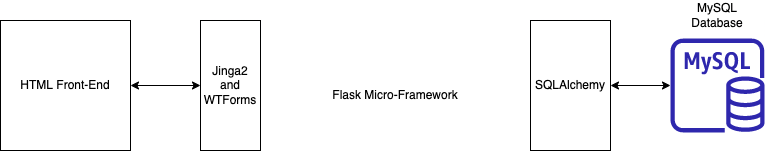

The diagram above was exported from draw.io. Its source (the exported page's mxGraphModel, read from the mxfile embedded in the PNG):
<mxGraphModel dx="946" dy="614" grid="1" gridSize="10" guides="1" tooltips="1" connect="1" arrows="1" fold="1" page="1" pageScale="1" pageWidth="827" pageHeight="1169" math="0" shadow="0">
  <root>
    <mxCell id="0" />
    <mxCell id="1" parent="0" />
    <mxCell id="CEoNReoY2pAaCFWLxTRQ-7" style="edgeStyle=orthogonalEdgeStyle;rounded=0;orthogonalLoop=1;jettySize=auto;html=1;exitX=1;exitY=0.5;exitDx=0;exitDy=0;entryX=0;entryY=0.5;entryDx=0;entryDy=0;startArrow=classic;startFill=1;" edge="1" parent="1" source="CEoNReoY2pAaCFWLxTRQ-1" target="CEoNReoY2pAaCFWLxTRQ-2">
      <mxGeometry relative="1" as="geometry" />
    </mxCell>
    <mxCell id="CEoNReoY2pAaCFWLxTRQ-1" value="HTML Front-End" style="whiteSpace=wrap;html=1;aspect=fixed;" vertex="1" parent="1">
      <mxGeometry x="40" y="200" width="130" height="130" as="geometry" />
    </mxCell>
    <mxCell id="CEoNReoY2pAaCFWLxTRQ-2" value="Jinga2 and WTForms" style="rounded=0;whiteSpace=wrap;html=1;" vertex="1" parent="1">
      <mxGeometry x="240" y="200" width="60" height="130" as="geometry" />
    </mxCell>
    <mxCell id="CEoNReoY2pAaCFWLxTRQ-3" value="Flask Micro-Framework" style="text;html=1;strokeColor=none;fillColor=none;align=center;verticalAlign=middle;whiteSpace=wrap;rounded=0;" vertex="1" parent="1">
      <mxGeometry x="340" y="240" width="190" height="70" as="geometry" />
    </mxCell>
    <mxCell id="CEoNReoY2pAaCFWLxTRQ-11" style="edgeStyle=orthogonalEdgeStyle;rounded=0;orthogonalLoop=1;jettySize=auto;html=1;exitX=1;exitY=0.5;exitDx=0;exitDy=0;startArrow=classic;startFill=1;" edge="1" parent="1" source="CEoNReoY2pAaCFWLxTRQ-4" target="CEoNReoY2pAaCFWLxTRQ-5">
      <mxGeometry relative="1" as="geometry" />
    </mxCell>
    <mxCell id="CEoNReoY2pAaCFWLxTRQ-4" value="SQLAlchemy" style="rounded=0;whiteSpace=wrap;html=1;" vertex="1" parent="1">
      <mxGeometry x="570" y="200" width="80" height="130" as="geometry" />
    </mxCell>
    <mxCell id="CEoNReoY2pAaCFWLxTRQ-5" value="" style="sketch=0;outlineConnect=0;fontColor=#232F3E;gradientColor=none;fillColor=#2E27AD;strokeColor=none;dashed=0;verticalLabelPosition=bottom;verticalAlign=top;align=center;html=1;fontSize=12;fontStyle=0;aspect=fixed;pointerEvents=1;shape=mxgraph.aws4.rds_mysql_instance;" vertex="1" parent="1">
      <mxGeometry x="710" y="218" width="94" height="94" as="geometry" />
    </mxCell>
    <mxCell id="CEoNReoY2pAaCFWLxTRQ-6" value="MySQL Database" style="text;html=1;strokeColor=none;fillColor=none;align=center;verticalAlign=middle;whiteSpace=wrap;rounded=0;" vertex="1" parent="1">
      <mxGeometry x="727" y="180" width="60" height="30" as="geometry" />
    </mxCell>
  </root>
</mxGraphModel>